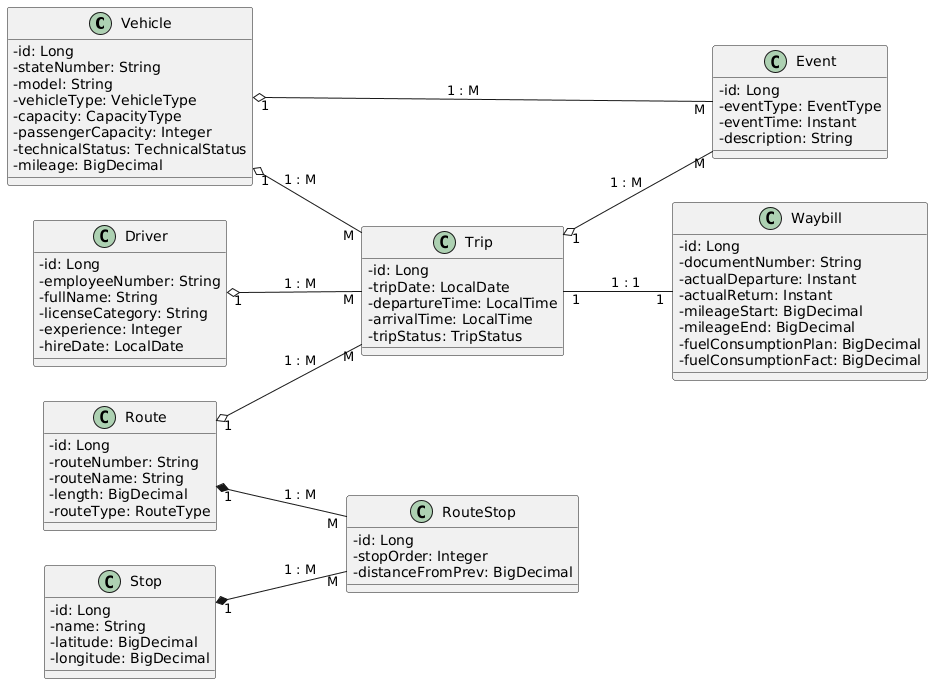

The diagram above was rendered by PlantUML. Its source (embedded in the PNG):
@startuml
skinparam classAttributeIconSize 0
skinparam shadowing false
left to right direction

class Vehicle {
  - id: Long
  - stateNumber: String
  - model: String
  - vehicleType: VehicleType
  - capacity: CapacityType
  - passengerCapacity: Integer
  - technicalStatus: TechnicalStatus
  - mileage: BigDecimal
}

class Driver {
  - id: Long
  - employeeNumber: String
  - fullName: String
  - licenseCategory: String
  - experience: Integer
  - hireDate: LocalDate
}

class Route {
  - id: Long
  - routeNumber: String
  - routeName: String
  - length: BigDecimal
  - routeType: RouteType
}

class Stop {
  - id: Long
  - name: String
  - latitude: BigDecimal
  - longitude: BigDecimal
}

class RouteStop {
  - id: Long
  - stopOrder: Integer
  - distanceFromPrev: BigDecimal
}

class Trip {
  - id: Long
  - tripDate: LocalDate
  - departureTime: LocalTime
  - arrivalTime: LocalTime
  - tripStatus: TripStatus
}

class Waybill {
  - id: Long
  - documentNumber: String
  - actualDeparture: Instant
  - actualReturn: Instant
  - mileageStart: BigDecimal
  - mileageEnd: BigDecimal
  - fuelConsumptionPlan: BigDecimal
  - fuelConsumptionFact: BigDecimal
}

class Event {
  - id: Long
  - eventType: EventType
  - eventTime: Instant
  - description: String
}

Route "1" *-- "M" RouteStop : 1 : M
Stop "1" *-- "M" RouteStop : 1 : M

Vehicle "1" o-- "M" Trip : 1 : M
Driver "1" o-- "M" Trip : 1 : M
Route "1" o-- "M" Trip : 1 : M

Trip "1" -- "1" Waybill : 1 : 1

Trip "1" o-- "M" Event : 1 : M
Vehicle "1" o-- "M" Event : 1 : M
@enduml